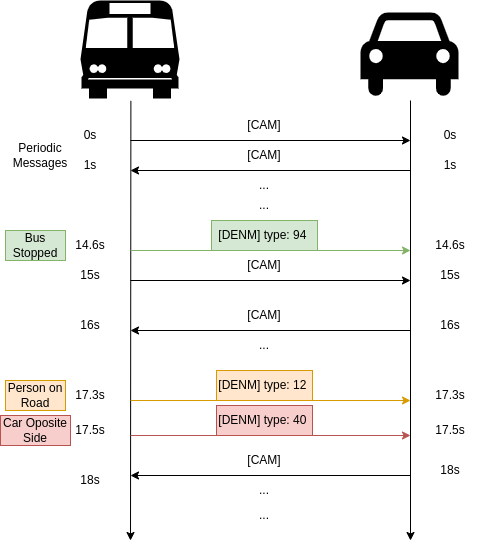

The diagram above was exported from draw.io. Its source (the exported page's mxGraphModel, read from the mxfile embedded in the PNG):
<mxGraphModel dx="981" dy="479" grid="1" gridSize="10" guides="1" tooltips="1" connect="1" arrows="1" fold="1" page="1" pageScale="1" pageWidth="827" pageHeight="1169" math="0" shadow="0">
  <root>
    <mxCell id="0" />
    <mxCell id="1" parent="0" />
    <mxCell id="hUp41OrsSADMqK6y677C-1" value="" style="shape=mxgraph.signs.transportation.bus_1;html=1;pointerEvents=1;fillColor=#000000;strokeColor=none;verticalLabelPosition=bottom;verticalAlign=top;align=center;" parent="1" vertex="1">
      <mxGeometry x="230" y="140" width="99" height="98" as="geometry" />
    </mxCell>
    <mxCell id="hUp41OrsSADMqK6y677C-3" value="" style="shape=mxgraph.signs.transportation.car_4;html=1;pointerEvents=1;fillColor=#000000;strokeColor=none;verticalLabelPosition=bottom;verticalAlign=top;align=center;" parent="1" vertex="1">
      <mxGeometry x="510" y="152" width="98" height="86" as="geometry" />
    </mxCell>
    <mxCell id="hUp41OrsSADMqK6y677C-4" value="" style="endArrow=classic;html=1;rounded=0;exitX=0.509;exitY=1.024;exitDx=0;exitDy=0;exitPerimeter=0;" parent="1" source="hUp41OrsSADMqK6y677C-1" edge="1">
      <mxGeometry width="50" height="50" relative="1" as="geometry">
        <mxPoint x="380" y="370" as="sourcePoint" />
        <mxPoint x="280" y="680" as="targetPoint" />
      </mxGeometry>
    </mxCell>
    <mxCell id="hUp41OrsSADMqK6y677C-5" value="" style="endArrow=classic;html=1;rounded=0;" parent="1" edge="1">
      <mxGeometry width="50" height="50" relative="1" as="geometry">
        <mxPoint x="560" y="240" as="sourcePoint" />
        <mxPoint x="560" y="680" as="targetPoint" />
      </mxGeometry>
    </mxCell>
    <mxCell id="hUp41OrsSADMqK6y677C-8" value="[CAM]" style="text;html=1;strokeColor=none;fillColor=none;align=center;verticalAlign=middle;whiteSpace=wrap;rounded=0;" parent="1" vertex="1">
      <mxGeometry x="384" y="250" width="60" height="30" as="geometry" />
    </mxCell>
    <mxCell id="hUp41OrsSADMqK6y677C-10" value="" style="endArrow=classic;html=1;rounded=0;" parent="1" edge="1">
      <mxGeometry width="50" height="50" relative="1" as="geometry">
        <mxPoint x="280" y="280" as="sourcePoint" />
        <mxPoint x="560" y="280" as="targetPoint" />
      </mxGeometry>
    </mxCell>
    <mxCell id="hUp41OrsSADMqK6y677C-11" value="[CAM]" style="text;html=1;strokeColor=none;fillColor=none;align=center;verticalAlign=middle;whiteSpace=wrap;rounded=0;" parent="1" vertex="1">
      <mxGeometry x="384" y="280" width="60" height="30" as="geometry" />
    </mxCell>
    <mxCell id="hUp41OrsSADMqK6y677C-12" value="" style="endArrow=classic;html=1;rounded=0;" parent="1" edge="1">
      <mxGeometry width="50" height="50" relative="1" as="geometry">
        <mxPoint x="560" y="310" as="sourcePoint" />
        <mxPoint x="280" y="310" as="targetPoint" />
      </mxGeometry>
    </mxCell>
    <mxCell id="hUp41OrsSADMqK6y677C-14" value="0s" style="text;html=1;strokeColor=none;fillColor=none;align=center;verticalAlign=middle;whiteSpace=wrap;rounded=0;" parent="1" vertex="1">
      <mxGeometry x="210" y="260" width="60" height="30" as="geometry" />
    </mxCell>
    <mxCell id="hUp41OrsSADMqK6y677C-15" value="0s" style="text;html=1;strokeColor=none;fillColor=none;align=center;verticalAlign=middle;whiteSpace=wrap;rounded=0;" parent="1" vertex="1">
      <mxGeometry x="570" y="260" width="60" height="30" as="geometry" />
    </mxCell>
    <mxCell id="hUp41OrsSADMqK6y677C-16" value="1s" style="text;html=1;strokeColor=none;fillColor=none;align=center;verticalAlign=middle;whiteSpace=wrap;rounded=0;" parent="1" vertex="1">
      <mxGeometry x="570" y="290" width="60" height="30" as="geometry" />
    </mxCell>
    <mxCell id="hUp41OrsSADMqK6y677C-17" value="1s" style="text;html=1;strokeColor=none;fillColor=none;align=center;verticalAlign=middle;whiteSpace=wrap;rounded=0;" parent="1" vertex="1">
      <mxGeometry x="210" y="290" width="60" height="30" as="geometry" />
    </mxCell>
    <mxCell id="hUp41OrsSADMqK6y677C-28" value="..." style="text;html=1;strokeColor=none;fillColor=none;align=center;verticalAlign=middle;whiteSpace=wrap;rounded=0;" parent="1" vertex="1">
      <mxGeometry x="384" y="310" width="60" height="30" as="geometry" />
    </mxCell>
    <mxCell id="hUp41OrsSADMqK6y677C-29" value="" style="endArrow=classic;html=1;rounded=0;fillColor=#d5e8d4;strokeColor=#82b366;" parent="1" edge="1">
      <mxGeometry width="50" height="50" relative="1" as="geometry">
        <mxPoint x="280" y="390" as="sourcePoint" />
        <mxPoint x="560" y="390" as="targetPoint" />
      </mxGeometry>
    </mxCell>
    <mxCell id="hUp41OrsSADMqK6y677C-30" value="..." style="text;html=1;strokeColor=none;fillColor=none;align=center;verticalAlign=middle;whiteSpace=wrap;rounded=0;" parent="1" vertex="1">
      <mxGeometry x="384" y="330" width="60" height="30" as="geometry" />
    </mxCell>
    <mxCell id="hUp41OrsSADMqK6y677C-31" value="14.6s" style="text;html=1;strokeColor=none;fillColor=none;align=center;verticalAlign=middle;whiteSpace=wrap;rounded=0;" parent="1" vertex="1">
      <mxGeometry x="210" y="370" width="60" height="30" as="geometry" />
    </mxCell>
    <mxCell id="hUp41OrsSADMqK6y677C-32" value="[DENM] type: 94&amp;nbsp;" style="text;html=1;strokeColor=#82b366;fillColor=#d5e8d4;align=center;verticalAlign=middle;whiteSpace=wrap;rounded=0;" parent="1" vertex="1">
      <mxGeometry x="361" y="360" width="106" height="30" as="geometry" />
    </mxCell>
    <mxCell id="hUp41OrsSADMqK6y677C-33" value="14.6s" style="text;html=1;strokeColor=none;fillColor=none;align=center;verticalAlign=middle;whiteSpace=wrap;rounded=0;" parent="1" vertex="1">
      <mxGeometry x="570" y="370" width="60" height="30" as="geometry" />
    </mxCell>
    <mxCell id="hUp41OrsSADMqK6y677C-34" value="[CAM]" style="text;html=1;strokeColor=none;fillColor=none;align=center;verticalAlign=middle;whiteSpace=wrap;rounded=0;" parent="1" vertex="1">
      <mxGeometry x="384" y="390" width="60" height="30" as="geometry" />
    </mxCell>
    <mxCell id="hUp41OrsSADMqK6y677C-35" value="" style="endArrow=classic;html=1;rounded=0;" parent="1" edge="1">
      <mxGeometry width="50" height="50" relative="1" as="geometry">
        <mxPoint x="280" y="420" as="sourcePoint" />
        <mxPoint x="560" y="420" as="targetPoint" />
      </mxGeometry>
    </mxCell>
    <mxCell id="hUp41OrsSADMqK6y677C-36" value="15s" style="text;html=1;strokeColor=none;fillColor=none;align=center;verticalAlign=middle;whiteSpace=wrap;rounded=0;" parent="1" vertex="1">
      <mxGeometry x="210" y="400" width="60" height="30" as="geometry" />
    </mxCell>
    <mxCell id="hUp41OrsSADMqK6y677C-37" value="15s" style="text;html=1;strokeColor=none;fillColor=none;align=center;verticalAlign=middle;whiteSpace=wrap;rounded=0;" parent="1" vertex="1">
      <mxGeometry x="570" y="400" width="60" height="30" as="geometry" />
    </mxCell>
    <mxCell id="hUp41OrsSADMqK6y677C-39" value="Bus Stopped" style="text;html=1;strokeColor=#82b366;fillColor=#d5e8d4;align=center;verticalAlign=middle;whiteSpace=wrap;rounded=0;" parent="1" vertex="1">
      <mxGeometry x="155" y="370" width="60" height="30" as="geometry" />
    </mxCell>
    <mxCell id="hUp41OrsSADMqK6y677C-40" value="[CAM]" style="text;html=1;strokeColor=none;fillColor=none;align=center;verticalAlign=middle;whiteSpace=wrap;rounded=0;" parent="1" vertex="1">
      <mxGeometry x="384" y="440" width="60" height="30" as="geometry" />
    </mxCell>
    <mxCell id="hUp41OrsSADMqK6y677C-41" value="" style="endArrow=classic;html=1;rounded=0;" parent="1" edge="1">
      <mxGeometry width="50" height="50" relative="1" as="geometry">
        <mxPoint x="560" y="470.0000000000001" as="sourcePoint" />
        <mxPoint x="280" y="470.0000000000001" as="targetPoint" />
      </mxGeometry>
    </mxCell>
    <mxCell id="hUp41OrsSADMqK6y677C-42" value="16s" style="text;html=1;strokeColor=none;fillColor=none;align=center;verticalAlign=middle;whiteSpace=wrap;rounded=0;" parent="1" vertex="1">
      <mxGeometry x="570" y="450" width="60" height="30" as="geometry" />
    </mxCell>
    <mxCell id="hUp41OrsSADMqK6y677C-43" value="16s" style="text;html=1;strokeColor=none;fillColor=none;align=center;verticalAlign=middle;whiteSpace=wrap;rounded=0;" parent="1" vertex="1">
      <mxGeometry x="210" y="450" width="60" height="30" as="geometry" />
    </mxCell>
    <mxCell id="hUp41OrsSADMqK6y677C-44" value="..." style="text;html=1;strokeColor=none;fillColor=none;align=center;verticalAlign=middle;whiteSpace=wrap;rounded=0;" parent="1" vertex="1">
      <mxGeometry x="384" y="470" width="60" height="30" as="geometry" />
    </mxCell>
    <mxCell id="hUp41OrsSADMqK6y677C-45" value="..." style="text;html=1;strokeColor=none;fillColor=none;align=center;verticalAlign=middle;whiteSpace=wrap;rounded=0;" parent="1" vertex="1">
      <mxGeometry x="384" y="494.5" width="60" height="30" as="geometry" />
    </mxCell>
    <mxCell id="hUp41OrsSADMqK6y677C-47" value="Periodic Messages" style="text;html=1;align=center;verticalAlign=middle;whiteSpace=wrap;rounded=0;" parent="1" vertex="1">
      <mxGeometry x="160" y="280" width="60" height="30" as="geometry" />
    </mxCell>
    <mxCell id="hUp41OrsSADMqK6y677C-48" value="" style="endArrow=classic;html=1;rounded=0;fillColor=#ffe6cc;strokeColor=#d79b00;" parent="1" edge="1">
      <mxGeometry width="50" height="50" relative="1" as="geometry">
        <mxPoint x="280" y="540.0000000000001" as="sourcePoint" />
        <mxPoint x="560" y="540.0000000000001" as="targetPoint" />
      </mxGeometry>
    </mxCell>
    <mxCell id="hUp41OrsSADMqK6y677C-49" value="17.3s" style="text;html=1;strokeColor=none;fillColor=none;align=center;verticalAlign=middle;whiteSpace=wrap;rounded=0;" parent="1" vertex="1">
      <mxGeometry x="210" y="520" width="60" height="30" as="geometry" />
    </mxCell>
    <mxCell id="hUp41OrsSADMqK6y677C-50" value="[DENM] type: 12&amp;nbsp;" style="text;html=1;strokeColor=#d79b00;fillColor=#ffe6cc;align=center;verticalAlign=middle;whiteSpace=wrap;rounded=0;" parent="1" vertex="1">
      <mxGeometry x="366" y="510" width="96" height="30" as="geometry" />
    </mxCell>
    <mxCell id="hUp41OrsSADMqK6y677C-51" value="17.3s" style="text;html=1;strokeColor=none;fillColor=none;align=center;verticalAlign=middle;whiteSpace=wrap;rounded=0;" parent="1" vertex="1">
      <mxGeometry x="570" y="520" width="60" height="30" as="geometry" />
    </mxCell>
    <mxCell id="hUp41OrsSADMqK6y677C-56" value="Person on Road" style="text;html=1;strokeColor=#d79b00;fillColor=#ffe6cc;align=center;verticalAlign=middle;whiteSpace=wrap;rounded=0;" parent="1" vertex="1">
      <mxGeometry x="155" y="520" width="60" height="30" as="geometry" />
    </mxCell>
    <mxCell id="hUp41OrsSADMqK6y677C-57" value="" style="endArrow=classic;html=1;rounded=0;fillColor=#f8cecc;strokeColor=#b85450;" parent="1" edge="1">
      <mxGeometry width="50" height="50" relative="1" as="geometry">
        <mxPoint x="280" y="575" as="sourcePoint" />
        <mxPoint x="560" y="575" as="targetPoint" />
      </mxGeometry>
    </mxCell>
    <mxCell id="hUp41OrsSADMqK6y677C-58" value="17.5s" style="text;html=1;strokeColor=none;fillColor=none;align=center;verticalAlign=middle;whiteSpace=wrap;rounded=0;" parent="1" vertex="1">
      <mxGeometry x="210" y="555" width="60" height="30" as="geometry" />
    </mxCell>
    <mxCell id="hUp41OrsSADMqK6y677C-59" value="[DENM] type: 40&amp;nbsp;" style="text;html=1;strokeColor=#b85450;fillColor=#f8cecc;align=center;verticalAlign=middle;whiteSpace=wrap;rounded=0;" parent="1" vertex="1">
      <mxGeometry x="366" y="545" width="96" height="30" as="geometry" />
    </mxCell>
    <mxCell id="hUp41OrsSADMqK6y677C-60" value="17.5s" style="text;html=1;strokeColor=none;fillColor=none;align=center;verticalAlign=middle;whiteSpace=wrap;rounded=0;" parent="1" vertex="1">
      <mxGeometry x="570" y="555" width="60" height="30" as="geometry" />
    </mxCell>
    <mxCell id="hUp41OrsSADMqK6y677C-61" value="Car Oposite Side" style="text;html=1;strokeColor=#b85450;fillColor=#f8cecc;align=center;verticalAlign=middle;whiteSpace=wrap;rounded=0;" parent="1" vertex="1">
      <mxGeometry x="150" y="555" width="70" height="30" as="geometry" />
    </mxCell>
    <mxCell id="hUp41OrsSADMqK6y677C-62" value="[CAM]" style="text;html=1;strokeColor=none;fillColor=none;align=center;verticalAlign=middle;whiteSpace=wrap;rounded=0;" parent="1" vertex="1">
      <mxGeometry x="384" y="585" width="60" height="30" as="geometry" />
    </mxCell>
    <mxCell id="hUp41OrsSADMqK6y677C-63" value="" style="endArrow=classic;html=1;rounded=0;" parent="1" edge="1">
      <mxGeometry width="50" height="50" relative="1" as="geometry">
        <mxPoint x="560" y="615.0000000000001" as="sourcePoint" />
        <mxPoint x="280" y="615.0000000000001" as="targetPoint" />
      </mxGeometry>
    </mxCell>
    <mxCell id="hUp41OrsSADMqK6y677C-64" value="18s" style="text;html=1;strokeColor=none;fillColor=none;align=center;verticalAlign=middle;whiteSpace=wrap;rounded=0;" parent="1" vertex="1">
      <mxGeometry x="570" y="595" width="60" height="30" as="geometry" />
    </mxCell>
    <mxCell id="hUp41OrsSADMqK6y677C-65" value="18s" style="text;html=1;strokeColor=none;fillColor=none;align=center;verticalAlign=middle;whiteSpace=wrap;rounded=0;" parent="1" vertex="1">
      <mxGeometry x="210" y="605" width="60" height="30" as="geometry" />
    </mxCell>
    <mxCell id="hUp41OrsSADMqK6y677C-66" value="..." style="text;html=1;strokeColor=none;fillColor=none;align=center;verticalAlign=middle;whiteSpace=wrap;rounded=0;" parent="1" vertex="1">
      <mxGeometry x="384" y="615" width="60" height="30" as="geometry" />
    </mxCell>
    <mxCell id="hUp41OrsSADMqK6y677C-67" value="..." style="text;html=1;strokeColor=none;fillColor=none;align=center;verticalAlign=middle;whiteSpace=wrap;rounded=0;" parent="1" vertex="1">
      <mxGeometry x="384" y="639.5" width="60" height="30" as="geometry" />
    </mxCell>
  </root>
</mxGraphModel>